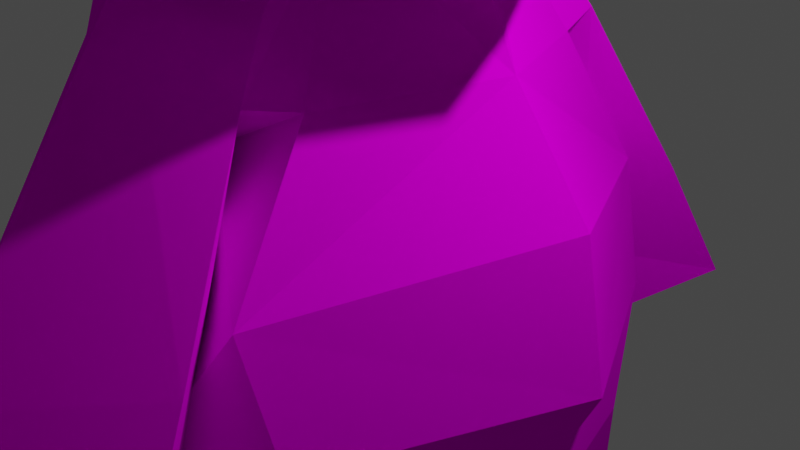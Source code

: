 # Source: mesh.blend  (saved by Blender 2.92.15; exported with 4.5.12 LTS)
import bpy
from mathutils import Matrix  # noqa: F401  (used for matrix-valued properties, if any)

bpy.ops.wm.read_factory_settings(use_empty=True)
scene = bpy.context.scene
scene.name = 'Scene'

# ---- collections
col_collection = bpy.data.collections.new('Collection'); scene.collection.children.link(col_collection)

# ---- images (referenced by path relative to the original .blend; pixels are not part of the script)
import os
ASSET_DIR = os.environ.get("B2B_ASSET_DIR", "")  # directory of the original .blend (textures are referenced by path, not embedded)
HERE = os.path.dirname(os.path.abspath(__file__))  # packed textures are extracted next to this script under _unpacked/

def load_image(name, relpath, width, height, colorspace="sRGB"):
    """Load a texture the original file referenced (path relative to the .blend, or extracted next to this script)."""
    p = next((c for c in (os.path.join(HERE, relpath), os.path.join(ASSET_DIR, relpath)) if relpath and os.path.exists(c)), "")
    if p:
        img = bpy.data.images.load(p, check_existing=True)
        img.name = name
    else:  # same state as the original file: an image datablock whose file is absent (Cycles renders it pink)
        img = bpy.data.images.new(name, width, height)
        img.source = "FILE"
        img.filepath = "//" + (relpath or name)
    img.colorspace_settings.name = colorspace
    return img
img_texture_png = load_image('texture.png', 'texture.png', 1024, 1024, 'sRGB')

# ---- materials (node trees are filled in below, after node groups)
mat_material_001 = bpy.data.materials.new('Material.001')
mat_material_001.use_transparent_shadow = False

# ---- material node trees
mat_material_001.use_nodes = True; mat_material_001.node_tree.nodes.clear()
_N = mat_material_001.node_tree.nodes; _L = mat_material_001.node_tree.links
n0 = _N.new('ShaderNodeBsdfPrincipled'); n0.name = 'Principled BSDF'; n0.location = (10, 300)
n0.distribution = 'GGX'
n0.subsurface_method = 'BURLEY'
n0.inputs[2].default_value = 1.0
n0.inputs[3].default_value = 1.45
n0.inputs[13].default_value = 0.0
n0.inputs[27].default_value = (0.0, 0.0, 0.0, 1.0)
n0.inputs[28].default_value = 1.0
n1 = _N.new('ShaderNodeOutputMaterial'); n1.name = 'Material Output'; n1.location = (300, 300)
n2 = _N.new('ShaderNodeTexImage'); n2.name = 'Image Texture'; n2.location = (-280, 280)
n2.image = img_texture_png
_L.new(n0.outputs[0], n1.inputs[0])
_L.new(n2.outputs[0], n0.inputs[0])
n1.is_active_output = True

# ---- world
world_world = bpy.data.worlds.new('World'); scene.world = world_world
world_world.use_nodes = True; world_world.node_tree.nodes.clear()
_N = world_world.node_tree.nodes; _L = world_world.node_tree.links
n0 = _N.new('ShaderNodeOutputWorld'); n0.name = 'World Output'; n0.location = (300, 300)
n1 = _N.new('ShaderNodeBackground'); n1.name = 'Background'; n1.location = (10, 300)
n1.inputs[0].default_value = (0.05088, 0.05088, 0.05088, 1.0)
_L.new(n1.outputs[0], n0.inputs[0])
n0.is_active_output = True
world_world.color = (0.05088, 0.05088, 0.05088)
world_world.use_sun_shadow = False
world_world.sun_shadow_jitter_overblur = 0.0

# ---- cameras
cam_camera = bpy.data.cameras.new('Camera')
cam_camera.clip_end = 100.0
cam_camera.ortho_scale = 7.314

# ---- lights
light_light = bpy.data.lights.new('Light', 'POINT')
light_light.transmission_factor = 0.0
light_light.energy = 1000.0
light_light.shadow_soft_size = 0.1
light_light.shadow_maximum_resolution = 0.006
light_light.use_absolute_resolution = True

# ---- meshes
me_cube_001 = bpy.data.meshes.new('Cube.001')
me_cube_001.from_pydata([(-0.3292, -0.9293, -1.26), (1.505, 0.1662, -0.6421), (0.9479, -0.9054, -1.0), (0.5357, 0.4017, -1.14), (1.209, -1.704, -0.4821), (-0.327, -2.024, -0.6806), (1.414, -1.782, 0.0002762), (-0.3986, -2.09, 0.5735), (-0.6509, -1.846, -0.2589), (-0.3663, -0.9324, -0.9921), (-0.1981, 0.2803, -0.6854), (-0.1934, 0.6067, 0.9636), (0.965, 1.012, -0.006994), (2.088, 0.5937, 0.8892), (1.615, -1.772, 0.9576), (1.746, -1.538, 1.874), (-0.9145, -1.857, 1.141), (2.58, 0.9213, 3.421), (2.218, -0.9299, 3.927), (1.433, 1.356, 3.317), (-0.2179, 0.8999, 3.232), (-0.1129, -1.09, 3.336), (0.5871, -1.512, 4.242), (-0.3292, 3.74, -1.26), (1.505, 2.644, -0.6421), (0.9479, 3.716, -1.0), (0.5357, 2.408, -1.14), (1.209, 4.514, -0.4821), (-0.327, 4.834, -0.6806), (1.414, 4.592, 0.0002762), (-0.3986, 4.9, 0.5735), (-0.6509, 4.656, -0.2589), (-0.3663, 3.743, -0.9921), (-0.1981, 2.53, -0.6854), (-0.1934, 2.203, 0.9636), (0.965, 1.798, -0.006994), (2.088, 2.216, 0.8892), (1.615, 4.582, 0.9576), (1.746, 4.348, 1.874), (-0.9145, 4.667, 1.141), (2.58, 1.889, 3.421), (2.218, 3.74, 3.927), (-0.2179, 1.91, 3.232), (-0.1129, 3.9, 3.336), (3.111, 1.405, 4.906), (2.133, -1.248, 5.564), (0.5874, -1.816, 5.292), (-1.771, -0.7622, 5.743), (-1.886, -0.8294, 7.993), (-2.271, 1.403, 7.717), (-1.89, 1.408, 10.26), (-1.879, -0.04263, 10.21), (-1.432, 1.384, 11.26), (-1.442, 0.8978, 11.25), (-1.385, -0.6451, 9.155), (0.04026, -1.137, 9.879), (0.9243, 0.4667, 10.28), (0.9385, 2.351, 10.28), (2.364, 1.401, 8.833), (1.515, -0.3824, 8.7), (1.382, -0.9524, 8.835), (1.158, -0.4846, 9.555), (0.3795, -0.576, 8.11), (1.727, -1.427, 6.996), (-1.217, -1.613, 6.925), (0.07569, -3.524, 6.332), (1.929, -2.093, 6.732), (0.9723, -1.583, 5.49), (-1.059, -2.387, 4.979), (0.5083, -3.519, 4.944), (2.24, -2.902, 5.156), (1.284, -2.084, 4.453), (1.231, -2.87, 4.508), (0.5871, 4.326, 4.242), (0.1842, 1.402, 3.787), (2.133, 4.062, 5.564), (0.5874, 4.629, 5.292), (-1.771, 3.576, 5.743), (-2.009, 1.4, 5.156), (-1.886, 3.643, 7.993), (-1.879, 2.856, 10.21), (-1.442, 1.916, 11.25), (-1.032, 1.4, 11.85), (-1.385, 3.459, 9.155), (0.04026, 3.95, 9.879), (-0.06297, 1.402, 11.52), (1.621, 1.404, 10.33), (1.515, 3.196, 8.7), (1.382, 3.766, 8.835), (1.158, 3.298, 9.555), (0.3795, 3.39, 8.11), (1.727, 4.24, 6.996), (3.325, 1.403, 7.572), (3.628, 1.401, 5.939), (-1.217, 4.427, 6.925), (0.07569, 6.338, 6.332), (1.929, 4.907, 6.732), (0.9723, 4.397, 5.49), (-1.059, 5.201, 4.979), (0.5083, 6.332, 4.944), (2.24, 5.715, 5.156), (1.284, 4.898, 4.453), (1.231, 5.684, 4.508), (-0.7804, 0.8502, 12.5), (0.3858, 2.933, 13.54), (-0.1086, 3.288, 11.97), (-0.7604, 1.023, 11.71), (0.03189, 2.995, 11.13), (0.5513, 1.108, 11.12), (1.922, 1.299, 9.818), (0.6907, 3.397, 10.47), (2.718, 1.296, 9.82), (2.553, 2.961, 10.79), (3.447, 1.223, 10.35), (2.713, 3.091, 11.77), (3.577, 1.02, 11.51), (3.769, 0.6366, 14.01), (3.09, 2.19, 14.47), (3.277, 0.5178, 14.73), (2.595, 2.71, 15.05), (2.803, 0.409, 15.44), (1.46, 0.4776, 14.99), (1.502, 2.264, 14.6), (-0.03292, 0.6372, 14.0), (1.278, 3.664, 13.01), (0.7245, 3.92, 11.71), (0.3857, -1.37, 12.83), (-0.1139, -1.184, 11.23), (0.03067, -0.6304, 10.53), (0.6836, -0.8026, 9.776), (2.552, -0.5214, 10.21), (2.711, -0.9688, 11.1), (3.1, -1.013, 13.94), (2.598, -1.689, 14.32), (1.511, -1.103, 14.04), (1.267, -1.9, 12.08), (0.7101, -1.704, 10.77), (2.3, -1.633, 14.6), (3.407, -1.891, 14.66), (2.313, -0.9667, 14.52), (3.474, -1.483, 14.54), (4.057, -1.427, 14.01), (4.109, -1.777, 14.13), (4.26, -1.547, 13.03), (4.337, -1.902, 13.11), (3.355, -1.855, 12.24), (2.116, -1.758, 12.36), (3.805, -2.141, 13.35), (2.651, -2.259, 12.3), (1.235, -2.045, 12.76), (1.27, -1.694, 12.64), (2.054, -2.132, 12.42), (2.159, -1.977, 13.81)], [], [(0, 3, 2), (2, 1, 4), (2, 3, 1), (2, 4, 0), (0, 4, 5), (4, 1, 6), (4, 6, 7), (4, 7, 5), (0, 5, 8), (0, 8, 9), (0, 9, 10), (0, 10, 3), (3, 10, 11), (3, 11, 12), (3, 12, 13), (3, 13, 1), (1, 13, 6), (6, 13, 14), (6, 14, 7), (7, 14, 15), (14, 13, 15), (5, 7, 16), (5, 16, 8), (9, 8, 10), (10, 8, 16), (10, 16, 11), (15, 13, 17, 18), (13, 12, 19, 17), (12, 11, 20, 19), (16, 20, 11), (20, 16, 21), (16, 7, 21), (15, 18, 7), (7, 18, 22), (7, 22, 21), (17, 19, 20, 21, 22, 18), (23, 26, 25), (25, 24, 27), (25, 26, 24), (25, 27, 23), (23, 27, 28), (27, 24, 29), (27, 29, 30), (27, 30, 28), (23, 28, 31), (23, 31, 32), (23, 32, 33), (23, 33, 26), (26, 33, 34), (26, 34, 35), (26, 35, 36), (26, 36, 24), (24, 36, 29), (29, 36, 37), (29, 37, 30), (30, 37, 38), (37, 36, 38), (28, 30, 39), (28, 39, 31), (32, 31, 33), (33, 31, 39), (33, 39, 34), (38, 36, 40, 41), (36, 35, 19, 40), (35, 34, 42, 19), (39, 42, 34), (42, 39, 43), (39, 30, 43), (38, 41, 30), (30, 41, 73), (30, 73, 43), (40, 19, 42, 43, 73, 41), (17, 40, 19), (42, 20, 19), (20, 42, 74), (42, 43, 74), (21, 20, 74), (74, 22, 21), (73, 74, 43), (40, 17, 44), (44, 17, 45), (17, 18, 45), (45, 18, 46), (18, 22, 46), (46, 22, 47), (74, 47, 22), (47, 74, 78), (47, 78, 48), (48, 78, 49), (48, 49, 50), (48, 50, 51), (51, 50, 52, 53), (53, 52, 82), (48, 51, 54), (51, 53, 54), (54, 53, 55), (55, 53, 56), (56, 53, 85), (53, 82, 85), (56, 85, 57), (56, 57, 86), (56, 86, 58), (56, 58, 59), (56, 59, 60), (56, 60, 61), (56, 61, 55), (60, 55, 61), (48, 54, 47), (47, 54, 62), (59, 62, 60), (62, 59, 63), (59, 58, 63), (63, 58, 92), (63, 92, 93), (63, 93, 45), (45, 93, 44), (45, 46, 63), (46, 47, 63), (62, 63, 47), (60, 62, 67, 66), (54, 55, 65, 64), (62, 54, 64, 67), (55, 60, 66, 65), (67, 64, 68), (64, 65, 68), (68, 65, 69), (69, 65, 70), (66, 70, 65), (66, 67, 70), (70, 67, 71), (67, 68, 71), (70, 71, 72), (70, 72, 69), (72, 71, 69), (68, 69, 71), (44, 40, 75), (40, 41, 75), (75, 41, 76), (41, 73, 76), (76, 73, 77), (74, 77, 73), (77, 74, 78), (77, 78, 79), (79, 78, 49), (79, 49, 50), (79, 50, 80), (80, 50, 52, 81), (81, 52, 82), (79, 80, 83), (80, 81, 83), (83, 81, 84), (84, 81, 57), (57, 81, 85), (81, 82, 85), (57, 86, 58), (57, 58, 87), (57, 87, 88), (57, 88, 89), (57, 89, 84), (88, 84, 89), (79, 83, 77), (77, 83, 90), (87, 90, 88), (90, 87, 91), (87, 58, 91), (91, 58, 92), (91, 92, 93), (91, 93, 75), (75, 93, 44), (75, 76, 91), (76, 77, 91), (90, 91, 77), (88, 90, 97, 96), (83, 84, 95, 94), (90, 83, 94, 97), (84, 88, 96, 95), (97, 94, 98), (94, 95, 98), (98, 95, 99), (99, 95, 100), (96, 100, 95), (96, 97, 100), (100, 97, 101), (97, 98, 101), (100, 101, 102), (100, 102, 99), (102, 101, 99), (98, 99, 101), (103, 104, 105), (103, 105, 106), (106, 105, 107), (106, 107, 108), (108, 107, 109), (109, 107, 110), (109, 110, 111), (111, 110, 112), (111, 112, 113), (113, 112, 114), (113, 114, 115), (115, 114, 116), (116, 114, 117), (116, 117, 118), (118, 117, 119), (118, 119, 120), (117, 114, 119), (120, 119, 121), (121, 119, 122), (121, 122, 123), (104, 123, 122), (104, 103, 123), (122, 119, 104), (104, 119, 124), (104, 124, 105), (105, 124, 125), (107, 105, 110), (110, 105, 125), (112, 110, 125), (114, 112, 125), (125, 124, 114), (114, 124, 119), (103, 126, 127), (103, 127, 106), (106, 127, 128), (106, 128, 108), (108, 128, 109), (109, 128, 129), (109, 129, 111), (111, 129, 130), (111, 130, 113), (113, 130, 131), (113, 131, 115), (115, 131, 116), (116, 131, 132), (116, 132, 118), (118, 132, 133), (118, 133, 120), (132, 131, 133), (120, 133, 121), (121, 133, 134), (121, 134, 123), (126, 123, 134), (126, 103, 123), (134, 133, 126), (126, 133, 135), (126, 135, 127), (127, 135, 136), (128, 127, 129), (129, 127, 136), (130, 129, 136), (131, 130, 136), (136, 135, 131), (131, 135, 133), (137, 138, 139), (139, 138, 140), (140, 138, 141), (141, 138, 142), (141, 142, 143), (143, 142, 144), (143, 144, 145), (145, 140, 143), (141, 143, 140), (140, 145, 139), (139, 145, 146), (145, 144, 147), (142, 138, 144), (144, 138, 147), (145, 147, 148), (138, 148, 147), (137, 139, 149), (149, 139, 150), (149, 150, 146), (145, 148, 151), (145, 151, 146), (149, 146, 151), (151, 148, 149), (149, 148, 152), (148, 138, 152), (152, 138, 139), (152, 139, 149), (152, 138, 137), (149, 152, 137)])
_uv = me_cube_001.uv_layers.new(name='UVMap')
_uv.uv.foreach_set('vector', [0.1649, 0.8951, 0.2319, 0.8891, 0.1661, 0.882, 0.1661, 0.882, 0.22, 0.864, 0.1259, 0.856, 0.1661, 0.882, 0.2319, 0.8891, 0.22, 0.864, 0.1661, 0.882, 0.1259, 0.856, 0.1649, 0.8951, 0.1649, 0.8951, 0.1259, 0.856, 0.1099, 0.866, 0.1259, 0.856, 0.22, 0.864, 0.122, 0.8317, 0.1259, 0.856, 0.122, 0.8317, 0.1065, 0.8029, 0.1259, 0.856, 0.1065, 0.8029, 0.1099, 0.866, 0.6212, 0.3426, 0.5674, 0.371, 0.5762, 0.3917, 0.6212, 0.3426, 0.5762, 0.3917, 0.621, 0.3557, 0.6212, 0.3426, 0.621, 0.3557, 0.6805, 0.3708, 0.6212, 0.3426, 0.6805, 0.3708, 0.6865, 0.3485, 0.6865, 0.3485, 0.6805, 0.3708, 0.6966, 0.4518, 0.6865, 0.3485, 0.6966, 0.4518, 0.7165, 0.4041, 0.2319, 0.8891, 0.2626, 0.8321, 0.2415, 0.787, 0.2319, 0.8891, 0.2415, 0.787, 0.22, 0.864, 0.22, 0.864, 0.2415, 0.787, 0.122, 0.8317, 0.122, 0.8317, 0.2415, 0.787, 0.1225, 0.7836, 0.122, 0.8317, 0.1225, 0.7836, 0.1065, 0.8029, 0.1065, 0.8029, 0.1225, 0.7836, 0.1343, 0.7375, 0.1225, 0.7836, 0.2415, 0.787, 0.1343, 0.7375, 0.5674, 0.371, 0.5642, 0.4326, 0.5756, 0.4605, 0.5674, 0.371, 0.5756, 0.4605, 0.5762, 0.3917, 0.621, 0.3557, 0.5762, 0.3917, 0.6805, 0.3708, 0.6805, 0.3708, 0.5762, 0.3917, 0.5756, 0.4605, 0.6805, 0.3708, 0.5756, 0.4605, 0.6966, 0.4518, 0.1343, 0.7375, 0.2415, 0.787, 0.258, 0.6597, 0.1649, 0.6342, 0.2415, 0.787, 0.2626, 0.8321, 0.2798, 0.6649, 0.258, 0.6597, 0.7165, 0.4041, 0.6966, 0.4518, 0.711, 0.5631, 0.7333, 0.5673, 0.5756, 0.4605, 0.711, 0.5631, 0.6966, 0.4518, 0.711, 0.5631, 0.5756, 0.4605, 0.6133, 0.5682, 0.5756, 0.4605, 0.5642, 0.4326, 0.6133, 0.5682, 0.1343, 0.7375, 0.1649, 0.6342, 0.1065, 0.8029, 0.1065, 0.8029, 0.1649, 0.6342, 0.1356, 0.6184, 0.5642, 0.4326, 0.5925, 0.6127, 0.6133, 0.5682, 0.375, 0.5, 0.375, 0.5, 0.375, 0.5, 0.375, 0.5, 0.375, 0.75, 0.375, 0.75, 0.3998, 0.8951, 0.3328, 0.8891, 0.3986, 0.882, 0.3986, 0.882, 0.3447, 0.864, 0.4387, 0.856, 0.3986, 0.882, 0.3328, 0.8891, 0.3447, 0.864, 0.3986, 0.882, 0.4387, 0.856, 0.3998, 0.8951, 0.3998, 0.8951, 0.4387, 0.856, 0.4548, 0.866, 0.4387, 0.856, 0.3447, 0.864, 0.4426, 0.8317, 0.4387, 0.856, 0.4426, 0.8317, 0.4581, 0.8029, 0.4387, 0.856, 0.4581, 0.8029, 0.4548, 0.866, 0.8504, 0.3426, 0.9041, 0.371, 0.8954, 0.3917, 0.8504, 0.3426, 0.8954, 0.3917, 0.8505, 0.3557, 0.8504, 0.3426, 0.8505, 0.3557, 0.791, 0.3708, 0.8504, 0.3426, 0.791, 0.3708, 0.785, 0.3485, 0.785, 0.3485, 0.791, 0.3708, 0.775, 0.4518, 0.785, 0.3485, 0.775, 0.4518, 0.7551, 0.4041, 0.3328, 0.8891, 0.3021, 0.8321, 0.3231, 0.787, 0.3328, 0.8891, 0.3231, 0.787, 0.3447, 0.864, 0.3447, 0.864, 0.3231, 0.787, 0.4426, 0.8317, 0.4426, 0.8317, 0.3231, 0.787, 0.4421, 0.7836, 0.4426, 0.8317, 0.4421, 0.7836, 0.4581, 0.8029, 0.4581, 0.8029, 0.4421, 0.7836, 0.4304, 0.7375, 0.4421, 0.7836, 0.3231, 0.787, 0.4304, 0.7375, 0.9041, 0.371, 0.9073, 0.4326, 0.8959, 0.4605, 0.9041, 0.371, 0.8959, 0.4605, 0.8954, 0.3917, 0.8505, 0.3557, 0.8954, 0.3917, 0.791, 0.3708, 0.791, 0.3708, 0.8954, 0.3917, 0.8959, 0.4605, 0.791, 0.3708, 0.8959, 0.4605, 0.775, 0.4518, 0.4304, 0.7375, 0.3231, 0.787, 0.3067, 0.6597, 0.3998, 0.6342, 0.3231, 0.787, 0.3021, 0.8321, 0.2798, 0.6649, 0.3067, 0.6597, 0.7551, 0.4041, 0.775, 0.4518, 0.7606, 0.5631, 0.7333, 0.5673, 0.8959, 0.4605, 0.7606, 0.5631, 0.775, 0.4518, 0.7606, 0.5631, 0.8959, 0.4605, 0.8582, 0.5682, 0.8959, 0.4605, 0.9073, 0.4326, 0.8582, 0.5682, 0.4304, 0.7375, 0.3998, 0.6342, 0.4581, 0.8029, 0.4581, 0.8029, 0.3998, 0.6342, 0.4293, 0.6184, 0.9073, 0.4326, 0.8792, 0.6127, 0.8582, 0.5682, 0.375, 0.5, 0.375, 0.5, 0.375, 0.5, 0.375, 0.5, 0.375, 0.75, 0.375, 0.75, 0.691, 0.6707, 0.7279, 0.6693, 0.706, 0.6262, 0.7248, 0.5618, 0.686, 0.5635, 0.706, 0.6262, 0.711, 0.5631, 0.7606, 0.5631, 0.7356, 0.5903, 0.7606, 0.5631, 0.8582, 0.5682, 0.7356, 0.5903, 0.6133, 0.5682, 0.711, 0.5631, 0.7356, 0.5903, 0.7356, 0.5903, 0.5925, 0.6127, 0.6133, 0.5682, 0.8792, 0.6127, 0.7356, 0.5903, 0.8582, 0.5682, 0.3067, 0.6597, 0.258, 0.6597, 0.2823, 0.585, 0.2823, 0.585, 0.258, 0.6597, 0.1489, 0.5519, 0.258, 0.6597, 0.1649, 0.6342, 0.1489, 0.5519, 0.1489, 0.5519, 0.1649, 0.6342, 0.1203, 0.5656, 0.1649, 0.6342, 0.1356, 0.6184, 0.1203, 0.5656, 0.5776, 0.6642, 0.5925, 0.6127, 0.6294, 0.6864, 0.7356, 0.5903, 0.6294, 0.6864, 0.5925, 0.6127, 0.6294, 0.6864, 0.7356, 0.5903, 0.7355, 0.6576, 0.6294, 0.6864, 0.7355, 0.6576, 0.6261, 0.7968, 0.6261, 0.7968, 0.7355, 0.6576, 0.7357, 0.7833, 0.6261, 0.7968, 0.7357, 0.7833, 0.7359, 0.908, 0.6261, 0.7968, 0.7359, 0.908, 0.6647, 0.9056, 0.6647, 0.9056, 0.7359, 0.908, 0.7347, 0.9571, 0.7109, 0.957, 0.7109, 0.957, 0.7347, 0.9571, 0.7355, 0.9669, 0.6261, 0.7968, 0.6647, 0.9056, 0.6351, 0.8539, 0.6647, 0.9056, 0.7109, 0.957, 0.6351, 0.8539, 0.6351, 0.8539, 0.7109, 0.957, 0.611, 0.8894, 0.1545, 0.3348, 0.2568, 0.2656, 0.2351, 0.3145, 0.2351, 0.3145, 0.2568, 0.2656, 0.2822, 0.2524, 0.2568, 0.2656, 0.2821, 0.2359, 0.2822, 0.2524, 0.2351, 0.3145, 0.2822, 0.2524, 0.3299, 0.3148, 0.6897, 0.9092, 0.7822, 0.9089, 0.7357, 0.9115, 0.2351, 0.3145, 0.2823, 0.3122, 0.2821, 0.3874, 0.2351, 0.3145, 0.2821, 0.3874, 0.1924, 0.3941, 0.2351, 0.3145, 0.1924, 0.3941, 0.1638, 0.3873, 0.2351, 0.3145, 0.1638, 0.3873, 0.1873, 0.3511, 0.2351, 0.3145, 0.1873, 0.3511, 0.1545, 0.3348, 0.1638, 0.3873, 0.1545, 0.3348, 0.1873, 0.3511, 0.6261, 0.7968, 0.6351, 0.8539, 0.6294, 0.6864, 0.6294, 0.6864, 0.6351, 0.8539, 0.6385, 0.8026, 0.1924, 0.3941, 0.1827, 0.4238, 0.1638, 0.3873, 0.1827, 0.4238, 0.1924, 0.3941, 0.1399, 0.4799, 0.1924, 0.3941, 0.2821, 0.3874, 0.1399, 0.4799, 0.1399, 0.4799, 0.2821, 0.3874, 0.2822, 0.4509, 0.1399, 0.4799, 0.2822, 0.4509, 0.2821, 0.533, 0.1399, 0.4799, 0.2821, 0.533, 0.1489, 0.5519, 0.1489, 0.5519, 0.2821, 0.533, 0.2823, 0.585, 0.1489, 0.5519, 0.1203, 0.5656, 0.1399, 0.4799, 0.5776, 0.6642, 0.6294, 0.6864, 0.5967, 0.7479, 0.6385, 0.8026, 0.5967, 0.7479, 0.6294, 0.6864, 0.1638, 0.3873, 0.1827, 0.4238, 0.132, 0.5556, 0.1064, 0.4931, 0.6351, 0.8539, 0.611, 0.8894, 0.4938, 0.7153, 0.5876, 0.7444, 0.6385, 0.8026, 0.6351, 0.8539, 0.5876, 0.7444, 0.5891, 0.674, 0.1545, 0.3348, 0.1638, 0.3873, 0.1064, 0.4931, 0.03438, 0.5132, 0.5891, 0.674, 0.5876, 0.7444, 0.5496, 0.6489, 0.5876, 0.7444, 0.4938, 0.7153, 0.5496, 0.6489, 0.5496, 0.6489, 0.4938, 0.7153, 0.494, 0.6472, 0.03467, 0.5831, 0.03438, 0.5132, 0.0657, 0.5724, 0.1064, 0.4931, 0.0657, 0.5724, 0.03438, 0.5132, 0.1064, 0.4931, 0.132, 0.5556, 0.0657, 0.5724, 0.0657, 0.5724, 0.132, 0.5556, 0.1068, 0.6078, 0.5891, 0.674, 0.5496, 0.6489, 0.5645, 0.623, 0.0657, 0.5724, 0.1068, 0.6078, 0.06728, 0.605, 0.0657, 0.5724, 0.06728, 0.605, 0.03467, 0.5831, 0.5259, 0.6258, 0.5645, 0.623, 0.494, 0.6472, 0.5496, 0.6489, 0.494, 0.6472, 0.5645, 0.623, 0.2823, 0.585, 0.3067, 0.6597, 0.416, 0.5519, 0.3067, 0.6597, 0.3998, 0.6342, 0.416, 0.5519, 0.416, 0.5519, 0.3998, 0.6342, 0.4445, 0.5656, 0.3998, 0.6342, 0.4293, 0.6184, 0.4445, 0.5656, 0.894, 0.6642, 0.8792, 0.6127, 0.8423, 0.6864, 0.7356, 0.5903, 0.8423, 0.6864, 0.8792, 0.6127, 0.8423, 0.6864, 0.7356, 0.5903, 0.7355, 0.6576, 0.8423, 0.6864, 0.7355, 0.6576, 0.8456, 0.7968, 0.8456, 0.7968, 0.7355, 0.6576, 0.7357, 0.7833, 0.8456, 0.7968, 0.7357, 0.7833, 0.7359, 0.908, 0.8456, 0.7968, 0.7359, 0.908, 0.807, 0.9056, 0.807, 0.9056, 0.7359, 0.908, 0.7347, 0.9571, 0.7608, 0.957, 0.7608, 0.957, 0.7347, 0.9571, 0.7355, 0.9669, 0.8456, 0.7968, 0.807, 0.9056, 0.8366, 0.8539, 0.807, 0.9056, 0.7608, 0.957, 0.8366, 0.8539, 0.8366, 0.8539, 0.7608, 0.957, 0.8607, 0.8894, 0.4104, 0.3348, 0.308, 0.2656, 0.3299, 0.3148, 0.3299, 0.3148, 0.308, 0.2656, 0.2822, 0.2524, 0.308, 0.2656, 0.2821, 0.2359, 0.2822, 0.2524, 0.3299, 0.3148, 0.2823, 0.3122, 0.2821, 0.3874, 0.3299, 0.3148, 0.2821, 0.3874, 0.3724, 0.3941, 0.3299, 0.3148, 0.3724, 0.3941, 0.4011, 0.3873, 0.3299, 0.3148, 0.4011, 0.3873, 0.3776, 0.3511, 0.3299, 0.3148, 0.3776, 0.3511, 0.4104, 0.3348, 0.4011, 0.3873, 0.4104, 0.3348, 0.3776, 0.3511, 0.8456, 0.7968, 0.8366, 0.8539, 0.8423, 0.6864, 0.8423, 0.6864, 0.8366, 0.8539, 0.8332, 0.8026, 0.3724, 0.3941, 0.3822, 0.4238, 0.4011, 0.3873, 0.3822, 0.4238, 0.3724, 0.3941, 0.425, 0.4799, 0.3724, 0.3941, 0.2821, 0.3874, 0.425, 0.4799, 0.425, 0.4799, 0.2821, 0.3874, 0.2822, 0.4509, 0.425, 0.4799, 0.2822, 0.4509, 0.2821, 0.533, 0.425, 0.4799, 0.2821, 0.533, 0.416, 0.5519, 0.416, 0.5519, 0.2821, 0.533, 0.2823, 0.585, 0.416, 0.5519, 0.4445, 0.5656, 0.425, 0.4799, 0.894, 0.6642, 0.8423, 0.6864, 0.875, 0.7479, 0.8332, 0.8026, 0.875, 0.7479, 0.8423, 0.6864, 0.4011, 0.3873, 0.3822, 0.4238, 0.4328, 0.5556, 0.4585, 0.4931, 0.8366, 0.8539, 0.8607, 0.8894, 0.9779, 0.7153, 0.8841, 0.7444, 0.8332, 0.8026, 0.8366, 0.8539, 0.8841, 0.7444, 0.8826, 0.674, 0.4104, 0.3348, 0.4011, 0.3873, 0.4585, 0.4931, 0.5305, 0.5132, 0.8826, 0.674, 0.8841, 0.7444, 0.9221, 0.6489, 0.8841, 0.7444, 0.9779, 0.7153, 0.9221, 0.6489, 0.9221, 0.6489, 0.9779, 0.7153, 0.9776, 0.6472, 0.5302, 0.5831, 0.5305, 0.5132, 0.4991, 0.5724, 0.4585, 0.4931, 0.4991, 0.5724, 0.5305, 0.5132, 0.4585, 0.4931, 0.4328, 0.5556, 0.4991, 0.5724, 0.4991, 0.5724, 0.4328, 0.5556, 0.458, 0.6078, 0.8826, 0.674, 0.9221, 0.6489, 0.9072, 0.623, 0.4991, 0.5724, 0.458, 0.6078, 0.4976, 0.605, 0.4991, 0.5724, 0.4976, 0.605, 0.5302, 0.5831, 0.9458, 0.6258, 0.9072, 0.623, 0.9776, 0.6472, 0.9221, 0.6489, 0.9776, 0.6472, 0.9072, 0.623, 0.1786, 0.2442, 0.0899, 0.1985, 0.08635, 0.2648, 0.1786, 0.2442, 0.08635, 0.2648, 0.1772, 0.2726, 0.1772, 0.2726, 0.08635, 0.2648, 0.1039, 0.2903, 0.1772, 0.2726, 0.1039, 0.2903, 0.1789, 0.2702, 0.1789, 0.2702, 0.1039, 0.2903, 0.1813, 0.2922, 0.1813, 0.2922, 0.1039, 0.2903, 0.09302, 0.3039, 0.5662, 0.3214, 0.6796, 0.3194, 0.5655, 0.3128, 0.5655, 0.3128, 0.6796, 0.3194, 0.6588, 0.2799, 0.5655, 0.3128, 0.6588, 0.2799, 0.5659, 0.2781, 0.5659, 0.2781, 0.6588, 0.2799, 0.6738, 0.2305, 0.5659, 0.2781, 0.6738, 0.2305, 0.5655, 0.217, 0.5655, 0.217, 0.6738, 0.2305, 0.5675, 0.08756, 0.5675, 0.08756, 0.6738, 0.2305, 0.6511, 0.08437, 0.5675, 0.08756, 0.6511, 0.08437, 0.5681, 0.05551, 0.5681, 0.05551, 0.6511, 0.08437, 0.683, 0.06508, 0.5681, 0.05551, 0.683, 0.06508, 0.569, 0.0245, 0.6511, 0.08437, 0.6738, 0.2305, 0.683, 0.06508, 0.1781, 0.0727, 0.08971, 0.1036, 0.1776, 0.1134, 0.1776, 0.1134, 0.08971, 0.1036, 0.1097, 0.1369, 0.1776, 0.1134, 0.1097, 0.1369, 0.1771, 0.1763, 0.0899, 0.1985, 0.1771, 0.1763, 0.1097, 0.1369, 0.0899, 0.1985, 0.1786, 0.2442, 0.1771, 0.1763, 0.1097, 0.1369, 0.08971, 0.1036, 0.0899, 0.1985, 0.0899, 0.1985, 0.08971, 0.1036, 0.06525, 0.2051, 0.0899, 0.1985, 0.06525, 0.2051, 0.08635, 0.2648, 0.08635, 0.2648, 0.06525, 0.2051, 0.0638, 0.2627, 0.1039, 0.2903, 0.08635, 0.2648, 0.09302, 0.3039, 0.09302, 0.3039, 0.08635, 0.2648, 0.0638, 0.2627, 0.6588, 0.2799, 0.6796, 0.3194, 0.7169, 0.2617, 0.6738, 0.2305, 0.6588, 0.2799, 0.7169, 0.2617, 0.7169, 0.2617, 0.7148, 0.1887, 0.6738, 0.2305, 0.6738, 0.2305, 0.7148, 0.1887, 0.683, 0.06508, 0.1786, 0.2442, 0.2649, 0.1984, 0.2682, 0.2648, 0.1786, 0.2442, 0.2682, 0.2648, 0.1772, 0.2726, 0.1772, 0.2726, 0.2682, 0.2648, 0.2513, 0.2901, 0.1772, 0.2726, 0.2513, 0.2901, 0.1789, 0.2702, 0.1789, 0.2702, 0.2513, 0.2901, 0.1813, 0.2922, 0.1813, 0.2922, 0.2513, 0.2901, 0.2638, 0.3039, 0.5662, 0.3214, 0.4598, 0.3192, 0.5655, 0.3128, 0.5655, 0.3128, 0.4598, 0.3192, 0.4766, 0.2798, 0.5655, 0.3128, 0.4766, 0.2798, 0.5659, 0.2781, 0.5659, 0.2781, 0.4766, 0.2798, 0.4613, 0.2304, 0.5659, 0.2781, 0.4613, 0.2304, 0.5655, 0.217, 0.5655, 0.217, 0.4613, 0.2304, 0.5675, 0.08756, 0.5675, 0.08756, 0.4613, 0.2304, 0.4834, 0.08417, 0.5675, 0.08756, 0.4834, 0.08417, 0.5681, 0.05551, 0.5681, 0.05551, 0.4834, 0.08417, 0.4527, 0.06502, 0.5681, 0.05551, 0.4527, 0.06502, 0.569, 0.0245, 0.4834, 0.08417, 0.4613, 0.2304, 0.4527, 0.06502, 0.1781, 0.0727, 0.2686, 0.1036, 0.1776, 0.1134, 0.1776, 0.1134, 0.2686, 0.1036, 0.2467, 0.1366, 0.1776, 0.1134, 0.2467, 0.1366, 0.1771, 0.1763, 0.2649, 0.1984, 0.1771, 0.1763, 0.2467, 0.1366, 0.2649, 0.1984, 0.1786, 0.2442, 0.1771, 0.1763, 0.2467, 0.1366, 0.2686, 0.1036, 0.2649, 0.1984, 0.2649, 0.1984, 0.2686, 0.1036, 0.2916, 0.2054, 0.2649, 0.1984, 0.2916, 0.2054, 0.2682, 0.2648, 0.2682, 0.2648, 0.2916, 0.2054, 0.2925, 0.263, 0.2513, 0.2901, 0.2682, 0.2648, 0.2638, 0.3039, 0.2638, 0.3039, 0.2682, 0.2648, 0.2925, 0.263, 0.4766, 0.2798, 0.4598, 0.3192, 0.4225, 0.2617, 0.4613, 0.2304, 0.4766, 0.2798, 0.4225, 0.2617, 0.4225, 0.2617, 0.4235, 0.1888, 0.4613, 0.2304, 0.4613, 0.2304, 0.4235, 0.1888, 0.4527, 0.06502, 0.1552, 0.03371, 0.2564, 0.05718, 0.1186, 0.08814, 0.1186, 0.08814, 0.2564, 0.05718, 0.24, 0.09842, 0.24, 0.09842, 0.2564, 0.05718, 0.3009, 0.1542, 0.3009, 0.1542, 0.2564, 0.05718, 0.3239, 0.1228, 0.2386, 0.1239, 0.2657, 0.08675, 0.2979, 0.173, 0.2979, 0.173, 0.2657, 0.08675, 0.3288, 0.1409, 0.2979, 0.173, 0.3288, 0.1409, 0.2553, 0.1341, 0.9603, 0.1948, 0.773, 0.1768, 0.8924, 0.1122, 0.8101, 0.1269, 0.8924, 0.1122, 0.773, 0.1768, 0.773, 0.1768, 0.9603, 0.1948, 0.7512, 0.2731, 0.7512, 0.2731, 0.9603, 0.1948, 0.9465, 0.2928, 0.2598, 0.006872, 0.36, 0.08193, 0.3135, 0.103, 0.3438, 0.1832, 0.2802, 0.2375, 0.36, 0.08193, 0.36, 0.08193, 0.2802, 0.2375, 0.3135, 0.103, 0.2598, 0.006872, 0.3135, 0.103, 0.1933, 0.004539, 0.2802, 0.2375, 0.1933, 0.004539, 0.3135, 0.103, 0.2616, 0.1363, 0.2843, 0.1231, 0.2175, 0.07704, 0.2175, 0.07704, 0.2843, 0.1231, 0.2282, 0.06721, 0.148, 0.029, 0.134, 0.06146, 0.2092, 0.1044, 0.318, 0.1585, 0.2826, 0.09216, 0.2244, 0.07072, 0.318, 0.1585, 0.2244, 0.07072, 0.2092, 0.1044, 0.148, 0.029, 0.2092, 0.1044, 0.2244, 0.07072, 0.0, 0.0, 0.0, 0.0, 0.0, 0.0, 0.05691, 0.06052, 0.1933, 0.004539, 0.1522, 0.159, 0.1933, 0.004539, 0.2802, 0.2375, 0.1522, 0.159, 0.194, 0.1444, 0.3167, 0.1359, 0.2397, 0.2028, 0.194, 0.1444, 0.2397, 0.2028, 0.08361, 0.1263, 0.1522, 0.159, 0.2802, 0.2375, 0.1708, 0.238, 0.05691, 0.06052, 0.1522, 0.159, 0.1708, 0.238])
me_cube_001.materials.append(mat_material_001)
me_cube_001.use_remesh_fix_poles = True
me_cube_001.use_remesh_preserve_attributes = False
me_cube_001.use_mirror_vertex_groups = False
me_cube_001.update()
arm_armature = bpy.data.armatures.new('Armature')  # bones are not reproduced

# ---- objects
ob_light = bpy.data.objects.new('Light', light_light)
ob_camera = bpy.data.objects.new('Camera', cam_camera)
ob_cube = bpy.data.objects.new('Cube', me_cube_001)
ob_armature = bpy.data.objects.new('Armature', arm_armature)

# ---- transforms, parenting, visibility, modifiers, constraints
ob_light.location = (4.076, 1.005, 5.904)
ob_light.rotation_euler = (0.6503, 0.05522, 1.866)
ob_light.lock_rotations_4d = False
ob_light.empty_display_type = 'ARROWS'
ob_light.color = (0.0, 0.0, 0.0, 0.0)
ob_light.lineart.crease_threshold = 0.0
ob_camera.location = (7.359, -6.926, 4.958)
ob_camera.rotation_euler = (1.109, 0.0, 0.8149)
ob_camera.lock_rotations_4d = False
ob_camera.empty_display_type = 'ARROWS'
ob_camera.color = (0.0, 0.0, 0.0, 0.0)
ob_camera.display_type = 'WIRE'
ob_camera.lineart.crease_threshold = 0.0
ob_cube.parent = ob_armature
ob_cube.matrix_parent_inverse = Matrix(((1.0, -0.0, 0.0, 0.5488), (-0.0, 1.0, -0.0, -0.3998), (0.0, -0.0, 1.0, 2.075), (-0.0, 0.0, -0.0, 1.0)))
ob_cube.location = (-1.288, -0.9565, -7.152)
ob_cube.lineart.crease_threshold = 0.0
_vg = ob_cube.vertex_groups.new(name='Torso')
_vg.add([17, 18, 19, 22, 40, 41, 44, 45, 46, 47, 48, 49, 50, 51, 52, 53, 54, 55, 56, 57, 58, 59, 60, 61, 62, 63, 73, 74, 75, 76, 77, 78, 79, 80, 81, 82, 83, 84, 85, 86, 87, 88, 89, 90, 91, 92, 93], 1.0, 'REPLACE')
_vg = ob_cube.vertex_groups.new(name='Head')
for _i, _w in zip([103, 104, 105, 106, 107, 108, 109, 110, 111, 112, 113, 114, 115, 116, 117, 118, 119, 120, 121, 122, 123, 124, 125, 126, 127, 128, 129, 130, 131, 132, 133, 134, 135, 136, 137, 138, 139, 140, 141, 142, 143, 144, 145, 146, 147, 148, 149, 150, 151, 152], [0.9881, 0.9521, 0.9824, 0.9992, 0.9994, 0.4537, 0.2513, 0.8933, 0.5923, 1.0, 0.9968, 0.9871, 0.9994, 0.9501, 0.8105, 0.9843, 0.9968, 0.757, 0.995, 0.8861, 0.9367, 0.998, 0.875, 0.7366, 0.9132, 0.8977, 0.2622, 0.7049, 0.961, 0.9786, 0.516, 0.6588, 0.8942, 0.5082, 0.9985, 0.4816, 0.8031, 0.972, 0.9896, 0.962, 0.5832, 0.9499, 0.99, 0.991, 0.9986, 0.9986, 0.9987, 0.9751, 0.9706, 0.9969]): _vg.add([_i], _w, 'REPLACE')
_vg = ob_cube.vertex_groups.new(name='R_Leg')
for _i, _w in zip([0, 1, 2, 3, 4, 5, 6, 7, 8, 9, 10, 11, 12, 13, 14, 15, 16, 20, 21, 22, 74], [1.0, 1.0, 1.0, 1.0, 1.0, 1.0, 1.0, 1.0, 1.0, 1.0, 1.0, 1.0, 1.0, 1.0, 1.0, 1.0, 1.0, 1.0, 1.0, 0.3188, 0.3188]): _vg.add([_i], _w, 'REPLACE')
_vg = ob_cube.vertex_groups.new(name='L_Leg')
for _i, _w in zip([23, 24, 25, 26, 27, 28, 29, 30, 31, 32, 33, 34, 35, 36, 37, 38, 39, 42, 43, 73, 74], [1.0, 1.0, 1.0, 1.0, 1.0, 1.0, 1.0, 1.0, 1.0, 1.0, 1.0, 1.0, 1.0, 1.0, 1.0, 1.0, 1.0, 1.0, 1.0, 0.3188, 0.3188]): _vg.add([_i], _w, 'REPLACE')
_vg = ob_cube.vertex_groups.new(name='R_arm')
_vg.add([64, 65, 66, 67, 68, 69, 70, 71, 72], 1.0, 'REPLACE')
_vg = ob_cube.vertex_groups.new(name='L_Arm')
_vg.add([94, 95, 96, 97, 98, 99, 100, 101, 102], 1.0, 'REPLACE')
_m = ob_cube.modifiers.new('Armature', 'ARMATURE')
_m.object = ob_armature
ob_armature.location = (-0.5488, 0.3998, -2.075)
ob_armature.lineart.crease_threshold = 0.0

# ---- collection membership
col_collection.objects.link(ob_light)
col_collection.objects.link(ob_camera)
col_collection.objects.link(ob_cube)
col_collection.objects.link(ob_armature)

# ---- scene / render settings (as saved in the file)
scene.camera = ob_camera
scene.frame_start = 0; scene.frame_end = 4; scene.frame_set(4)
scene.render.engine = 'BLENDER_EEVEE_NEXT'
scene.cycles.use_denoising = False
scene.cycles.samples = 128
scene.cycles.sampling_pattern = 'TABULATED_SOBOL'
scene.cycles.use_adaptive_sampling = False
scene.cycles.use_light_tree = False
scene.view_settings.view_transform = 'Filmic'
bpy.context.view_layer.update()
